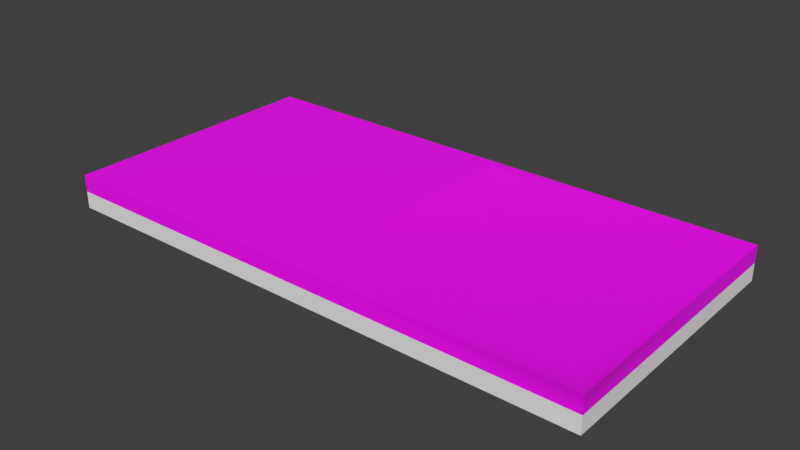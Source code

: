 # Source: signage.blend  (saved by Blender 4.3.34; exported with 4.5.12 LTS)
import bpy
from mathutils import Matrix  # noqa: F401  (used for matrix-valued properties, if any)

bpy.ops.wm.read_factory_settings(use_empty=True)
scene = bpy.context.scene
scene.name = 'signage_fwd_antline_over.qc'

# ---- collections
col_signage_sym_ref = bpy.data.collections.new('signage_sym_ref'); scene.collection.children.link(col_signage_sym_ref)
col_signage_antline_ref = bpy.data.collections.new('signage_antline_ref'); scene.collection.children.link(col_signage_antline_ref)

# ---- images (referenced by path relative to the original .blend; pixels are not part of the script)
import os
ASSET_DIR = os.environ.get("B2B_ASSET_DIR", "")  # directory of the original .blend (textures are referenced by path, not embedded)
HERE = os.path.dirname(os.path.abspath(__file__))  # packed textures are extracted next to this script under _unpacked/

def load_image(name, relpath, width, height, colorspace="sRGB"):
    """Load a texture the original file referenced (path relative to the .blend, or extracted next to this script)."""
    p = next((c for c in (os.path.join(HERE, relpath), os.path.join(ASSET_DIR, relpath)) if relpath and os.path.exists(c)), "")
    if p:
        img = bpy.data.images.load(p, check_existing=True)
        img.name = name
    else:  # same state as the original file: an image datablock whose file is absent (Cycles renders it pink)
        img = bpy.data.images.new(name, width, height)
        img.source = "FILE"
        img.filepath = "//" + (relpath or name)
    img.colorspace_settings.name = colorspace
    return img
img_layout_sample_png = load_image('layout_sample.png', 'layout_sample.png', 1024, 1024, 'sRGB')
img_layout_ant_sample_png = load_image('layout_ant_sample.png', 'layout_ant_sample.png', 1024, 1024, 'sRGB')

# ---- materials (node trees are filled in below, after node groups)
mat_signage = bpy.data.materials.new('signage')
mat_signage.use_backface_culling = True
mat_signage.use_transparent_shadow = False
mat_signage_antline = bpy.data.materials.new('signage_antline')
mat_signage_antline.use_backface_culling = True
mat_signage_antline.use_transparent_shadow = False

# ---- material node trees
mat_signage.use_nodes = True; mat_signage.node_tree.nodes.clear()
_N = mat_signage.node_tree.nodes; _L = mat_signage.node_tree.links
n0 = _N.new('ShaderNodeOutputMaterial'); n0.name = 'Material Output'; n0.location = (270, 321)
n1 = _N.new('ShaderNodeBsdfPrincipled'); n1.name = 'Principled BSDF'; n1.location = (-20, 321)
n1.distribution = 'GGX'
n1.subsurface_method = 'BURLEY'
n1.inputs[3].default_value = 1.45
n1.inputs[27].default_value = (0.0, 0.0, 0.0, 1.0)
n1.inputs[28].default_value = 1.0
n2 = _N.new('ShaderNodeNewGeometry'); n2.name = 'Geometry'; n2.location = (-727, 495)
n3 = _N.new('ShaderNodeTexChecker'); n3.name = 'Checker Texture'; n3.location = (-530, 479)
n3.inputs[2].default_value = (0.517, 0.517, 0.517, 1.0)
n3.inputs[3].default_value = 0.5
n4 = _N.new('ShaderNodeMix'); n4.name = 'Mix'; n4.location = (-271, 455)
n4.data_type = 'RGBA'
n5 = _N.new('ShaderNodeTexImage'); n5.name = 'Image Texture'; n5.location = (-693, 186)
n5.image = img_layout_sample_png
n5.interpolation = 'Cubic'
_L.new(n1.outputs[0], n0.inputs[0])
_L.new(n5.outputs[1], n4.inputs[0])
_L.new(n5.outputs[0], n4.inputs[7])
_L.new(n3.outputs[0], n4.inputs[6])
_L.new(n2.outputs[0], n3.inputs[0])
_L.new(n5.outputs[0], n1.inputs[0])
_L.new(n5.outputs[1], n1.inputs[4])
n0.is_active_output = True
mat_signage_antline.use_nodes = True; mat_signage_antline.node_tree.nodes.clear()
_N = mat_signage_antline.node_tree.nodes; _L = mat_signage_antline.node_tree.links
n0 = _N.new('ShaderNodeOutputMaterial'); n0.name = 'Material Output'; n0.location = (270, 321)
n1 = _N.new('ShaderNodeBsdfPrincipled'); n1.name = 'Principled BSDF'; n1.location = (-20, 321)
n1.distribution = 'GGX'
n1.subsurface_method = 'BURLEY'
n1.inputs[3].default_value = 1.45
n1.inputs[27].default_value = (0.0, 0.0, 0.0, 1.0)
n1.inputs[28].default_value = 1.0
n2 = _N.new('ShaderNodeNewGeometry'); n2.name = 'Geometry'; n2.location = (-727, 495)
n3 = _N.new('ShaderNodeTexChecker'); n3.name = 'Checker Texture'; n3.location = (-530, 479)
n3.inputs[2].default_value = (0.517, 0.517, 0.517, 1.0)
n3.inputs[3].default_value = 0.5
n4 = _N.new('ShaderNodeMix'); n4.name = 'Mix'; n4.location = (-271, 455)
n4.data_type = 'RGBA'
n5 = _N.new('ShaderNodeTexImage'); n5.name = 'Image Texture'; n5.location = (-693, 186)
n5.image = img_layout_ant_sample_png
n5.interpolation = 'Cubic'
_L.new(n1.outputs[0], n0.inputs[0])
_L.new(n5.outputs[1], n4.inputs[0])
_L.new(n5.outputs[0], n4.inputs[7])
_L.new(n3.outputs[0], n4.inputs[6])
_L.new(n2.outputs[0], n3.inputs[0])
_L.new(n5.outputs[0], n1.inputs[0])
_L.new(n5.outputs[1], n1.inputs[4])
n0.is_active_output = True

# ---- world
world_world = bpy.data.worlds.new('World'); scene.world = world_world
world_world.color = (0.05088, 0.05088, 0.05088)
world_world.use_sun_shadow = False
world_world.sun_shadow_jitter_overblur = 0.0
world_world.cycles.sampling_method = 'MANUAL'

# ---- meshes
me_cube = bpy.data.meshes.new('Cube')
me_cube.from_pydata([(-32.0, -16.0, -18.0), (-32.0, -16.0, -16.0), (-32.0, 16.0, -18.0), (-32.0, 16.0, -16.0), (32.0, -16.0, -18.0), (32.0, -16.0, -16.0), (32.0, 16.0, -18.0), (32.0, 16.0, -16.0)], [], [(0, 1, 3, 2), (2, 3, 7, 6), (6, 7, 5, 4), (4, 5, 1, 0), (2, 6, 4, 0), (7, 3, 1, 5)])
_uv = me_cube.uv_layers.new(name='UVMap')
_uv.uv.foreach_set('vector', [0.375, 0.0, 0.625, 0.0, 0.625, 0.25, 0.375, 0.25, 0.375, 0.25, 0.625, 0.25, 0.625, 0.5, 0.375, 0.5, 0.375, 0.5, 0.625, 0.5, 0.625, 0.75, 0.375, 0.75, 0.375, 0.75, 0.625, 0.75, 0.625, 1.0, 0.375, 1.0, 0.125, 0.5, 0.375, 0.5, 0.375, 0.75, 0.125, 0.75, 0.625, 0.5, 0.875, 0.5, 0.875, 0.75, 0.625, 0.75])
me_cube.use_remesh_fix_poles = True
me_cube.use_remesh_preserve_attributes = False
me_cube.use_mirror_vertex_groups = False
me_cube.update()
me_signage_fwd_ref_001 = bpy.data.meshes.new('signage_fwd_ref.001')
me_signage_fwd_ref_001.from_pydata([(30.0, -14.0, -62.0), (30.0, 14.0, -62.0), (32.0, 16.0, -62.0), (32.0, -16.0, -62.0), (32.0, -16.0, -64.0), (32.0, 16.0, -64.0), (-32.0, -16.0, -62.0), (-32.0, 16.0, -62.0), (-32.0, 16.0, -64.0), (-32.0, -16.0, -64.0), (0.0, -16.0, -62.0), (0.0, 16.0, -62.0), (2.0, 14.0, -62.0), (2.0, -14.0, -62.0), (32.0, 16.0, -64.0), (-32.0, -16.0, -64.0), (-32.0, 16.0, -64.0), (16.0, 0.0, -62.0), (16.0, 0.0, -62.0), (16.0, 0.0, -62.0), (16.0, 0.0, -62.0), (30.0, -14.0, -62.0), (30.0, 14.0, -62.0), (30.0, 14.0, -64.0), (30.0, -14.0, -64.0), (2.0, 14.0, -62.0), (2.0, 14.0, -64.0), (2.0, -14.0, -62.0), (2.0, -14.0, -64.0), (30.0, -14.0, -63.5), (30.0, 14.0, -63.5), (2.0, 14.0, -63.5), (2.0, -14.0, -63.5)], [], [(2, 11, 12, 1), (6, 10, 11, 7), (2, 1, 0, 3), (10, 3, 0, 13), (4, 5, 2, 3), (15, 16, 14, 4), (8, 9, 6, 7), (12, 17, 1), (0, 18, 13), (1, 19, 0), (13, 20, 12), (10, 13, 12, 11), (7, 11, 16), (11, 2, 14), (16, 11, 14), (24, 28, 27, 21), (26, 23, 22, 25), (23, 24, 21, 22), (28, 26, 25, 27), (31, 32, 29, 30), (4, 10, 15), (4, 3, 10), (10, 6, 15)])
me_signage_fwd_ref_001.polygons.foreach_set('use_smooth', [True] * 23)
_k = set([(2, 3), (2, 5), (2, 11), (3, 4), (3, 10), (4, 14), (4, 15), (6, 7), (6, 9), (6, 10), (7, 8), (7, 11), (8, 9), (14, 16), (21, 24), (22, 23), (25, 26), (27, 28), (29, 30), (29, 32), (30, 31), (31, 32)])
me_signage_fwd_ref_001.attributes.new('sharp_edge', 'BOOLEAN', 'EDGE').data.foreach_set('value', [ (min(e.vertices), max(e.vertices)) in _k for e in me_signage_fwd_ref_001.edges])
_uv = me_signage_fwd_ref_001.uv_layers.new(name='UVMap')
_uv.uv.foreach_set('vector', [0.0, 0.25, 0.25, 0.25, 0.2344, 0.2578, 0.01562, 0.2578, 0.5, 0.375, 0.25, 0.375, 0.25, 0.25, 0.5, 0.25, 0.0, 0.25, 0.01562, 0.2578, 0.01562, 0.3672, 0.0, 0.375, 0.25, 0.375, 0.0, 0.375, 0.01562, 0.3672, 0.2344, 0.3672, 0.25, 0.375, 0.5, 0.375, 0.5, 0.3906, 0.25, 0.3906, 1.0, 0.25, 1.0, 0.375, 0.5, 0.375, 0.5, 0.25, 0.25, 0.3906, 0.0, 0.3906, 0.0, 0.375, 0.25, 0.375, 0.2344, 0.2578, 0.125, 0.3125, 0.01562, 0.2578, 0.01562, 0.3672, 0.125, 0.3125, 0.2344, 0.3672, 0.01562, 0.2578, 0.125, 0.3125, 0.01562, 0.3672, 0.2344, 0.3672, 0.125, 0.3125, 0.2344, 0.2578, 0.25, 0.375, 0.2344, 0.3672, 0.2344, 0.2578, 0.25, 0.25, 1.0, 0.3906, 0.5, 0.3906, 1.0, 0.375, 0.5, 0.3906, 0.0, 0.3906, 0.0, 0.375, 1.0, 0.375, 0.5, 0.3906, 0.0, 0.375, 0.25, 0.2344, 0.5, 0.2344, 0.5, 0.25, 0.25, 0.25, 0.25, 0.2344, 0.0, 0.2344, 0.0, 0.25, 0.25, 0.25, 0.5, 0.2344, 0.75, 0.2344, 0.75, 0.25, 0.5, 0.25, 1.0, 0.2344, 0.75, 0.2344, 0.75, 0.25, 1.0, 0.25, 0.01562, 0.007812, 0.3906, 0.007812, 0.3906, 0.1953, 0.01562, 0.1953, 0.5, 0.375, 0.25, 0.3906, 0.0, 0.375, 0.5, 0.375, 0.5, 0.3906, 0.25, 0.3906, 0.25, 0.3906, 0.0, 0.3906, 0.0, 0.375])
me_signage_fwd_ref_001.materials.append(mat_signage)
me_signage_fwd_ref_001.use_remesh_fix_poles = True
me_signage_fwd_ref_001.use_remesh_preserve_attributes = False
me_signage_fwd_ref_001.use_mirror_vertex_groups = False
me_signage_fwd_ref_001.update()
me_signage_fwd_ref_001.normals_split_custom_set([tuple(v) for v in zip(*[iter([-0.1659, -0.1659, 0.9721, 0.0, 0.0, 1.0, 0.05361, -0.05361, 0.9971, -0.05361, -0.05361, 0.9971, 0.0, 0.0, 1.0, -1.589e-08, 0.0, 1.0, 0.0, 0.0, 1.0, 0.0, 0.0, 1.0, -0.1659, -0.1659, 0.9721, -0.05361, -0.05361, 0.9971, -0.05361, 0.05361, 0.9971, -0.239, 4.305e-05, 0.971, -1.589e-08, 0.0, 1.0, -0.239, 4.305e-05, 0.971, -0.05361, 0.05361, 0.9971, 0.05361, 0.05361, 0.9971, 1.0, 8.464e-06, 4.291e-06, 1.0, 8.464e-06, 4.291e-06, 0.9721, -0.1659, -0.1659, 0.971, 0.239, -4.163e-05, 0.0, 0.0, -1.0, 0.0, 0.0, -1.0, 0.0, 0.0, -1.0, 0.0, 0.0, -1.0, -1.0, 0.0, 0.0, -1.0, 0.0, 0.0, -1.0, 0.0, 0.0, -1.0, 0.0, 0.0, 0.05361, -0.05361, 0.9971, 0.0, 0.0, 1.0, -0.05361, -0.05361, 0.9971, -0.05361, 0.05361, 0.9971, 0.0, 0.0, 1.0, 0.05361, 0.05361, 0.9971, -0.05361, -0.05361, 0.9971, 3.114e-07, 0.0, 1.0, -0.05361, 0.05361, 0.9971, 0.05361, 0.05361, 0.9971, 0.0, 0.0, 1.0, 0.05361, -0.05361, 0.9971, -1.589e-08, 0.0, 1.0, 0.05361, 0.05361, 0.9971, 0.05361, -0.05361, 0.9971, 0.0, 0.0, 1.0, 0.0, 1.0, 0.000164, 4.689e-06, 1.0, 7.832e-05, 2.036e-07, 1.0, 0.0001608, 4.689e-06, 1.0, 7.832e-05, -0.1659, 0.9721, -0.1661, -1.107e-05, 1.0, -0.0001753, 2.036e-07, 1.0, 0.0001608, 4.689e-06, 1.0, 7.832e-05, -1.107e-05, 1.0, -0.0001753, -3.093e-05, 1.0, -0.0001215, 2.286e-05, 1.0, 0.0002097, 0.1512, 0.9885, -0.0001201, -3.057e-05, 0.9885, -0.1514, 1.58e-05, -1.0, -6.921e-05, 1.58e-05, -1.0, -6.921e-05, -0.1512, -0.9885, -6.841e-05, 1.562e-05, -0.9885, -0.1513, -1.0, -8.174e-06, -4.053e-05, -1.0, -8.174e-06, -4.053e-05, -0.9885, 0.1512, -4.007e-05, -0.9885, 1.269e-05, -0.1513, 1.0, -2.784e-06, 3.487e-06, 1.0, -2.784e-06, 3.487e-06, 0.9885, -0.1512, 3.447e-06, 0.9885, -3.968e-05, -0.1512, 0.0, 0.0, 1.0, 0.0, 0.0, 1.0, 0.0, 0.0, 1.0, 0.0, 0.0, 1.0, 1.099e-05, -1.0, -7.274e-06, -3.474e-12, -1.0, -0.0001758, -1.099e-05, -1.0, -7.274e-06, 1.099e-05, -1.0, -7.274e-06, -3.469e-05, -0.971, -0.239, -3.474e-12, -1.0, -0.0001758, -3.474e-12, -1.0, -0.0001758, -1.144e-05, -1.0, 0.0, -1.099e-05, -1.0, -7.274e-06])] * 3)])
me_signage_fwd_ref_002 = bpy.data.meshes.new('signage_fwd_ref.002')
me_signage_fwd_ref_002.from_pydata([(27.0, -13.75, -63.0), (27.0, 13.85, -63.0), (5.0, 13.85, -63.0), (5.0, -13.75, -63.0)], [], [(2, 3, 0, 1)])
me_signage_fwd_ref_002.polygons.foreach_set('use_smooth', [True] * 1)
_uv = me_signage_fwd_ref_002.uv_layers.new(name='UVMap')
_uv.uv.foreach_set('vector', [0.9961, 0.4023, 0.9961, 1.0, 9.998e-05, 0.9999, 0.0, 0.4023])
me_signage_fwd_ref_002.materials.append(mat_signage)
me_signage_fwd_ref_002.use_remesh_fix_poles = True
me_signage_fwd_ref_002.use_remesh_preserve_attributes = False
me_signage_fwd_ref_002.use_mirror_vertex_groups = False
me_signage_fwd_ref_002.update()
me_signage_fwd_ref_002.normals_split_custom_set([tuple(v) for v in zip(*[iter([0.0, 0.0, 1.0, 0.0, 0.0, 1.0, 0.0, 0.0, 1.0, 0.0, 0.0, 1.0])] * 3)])
me_signage_fwd_ref_003 = bpy.data.meshes.new('signage_fwd_ref.003')
me_signage_fwd_ref_003.from_pydata([(27.0, -8.25, -63.0), (27.0, 8.25, -63.0), (5.0, 8.25, -63.0), (5.0, -8.25, -63.0)], [], [(2, 3, 0, 1)])
me_signage_fwd_ref_003.polygons.foreach_set('use_smooth', [True] * 1)
_uv = me_signage_fwd_ref_003.uv_layers.new(name='UVMap')
_uv.uv.foreach_set('vector', [1.0, 0.625, 0.9961, 1.0, 9.998e-05, 0.9999, 0.0, 0.625])
me_signage_fwd_ref_003.materials.append(mat_signage_antline)
me_signage_fwd_ref_003.use_remesh_fix_poles = True
me_signage_fwd_ref_003.use_remesh_preserve_attributes = False
me_signage_fwd_ref_003.use_mirror_vertex_groups = False
me_signage_fwd_ref_003.update()
me_signage_fwd_ref_003.normals_split_custom_set([tuple(v) for v in zip(*[iter([0.0, 0.0, 1.0, 0.0, 0.0, 1.0, 0.0, 0.0, 1.0, 0.0, 0.0, 1.0])] * 3)])
arm_signage_skeleton = bpy.data.armatures.new('signage_skeleton')  # bones are not reproduced

# ---- objects
ob_signage_skeleton = bpy.data.objects.new('signage_skeleton', arm_signage_skeleton)
ob_footprint = bpy.data.objects.new('footprint', me_cube)
ob_signage_ref = bpy.data.objects.new('signage_ref', me_signage_fwd_ref_001)
ob_legend_sym = bpy.data.objects.new('legend_sym', me_signage_fwd_ref_002)
ob_legend_antline = bpy.data.objects.new('legend_antline', me_signage_fwd_ref_003)

# ---- transforms, parenting, visibility, modifiers, constraints
ob_signage_skeleton.location = (0.0, 0.0, 0.0)
ob_signage_skeleton.show_in_front = True
ob_signage_skeleton.lineart.crease_threshold = 0.0
ob_footprint.location = (0.0, 0.0, -48.0)
ob_footprint.lineart.crease_threshold = 0.0
ob_signage_ref.parent = ob_signage_skeleton
ob_signage_ref.location = (0.0, 0.0, 0.0)
ob_signage_ref.lineart.crease_threshold = 0.0
_vg = ob_signage_ref.vertex_groups.new(name='base')
_vg.add([0, 1, 2, 3, 4, 5, 6, 7, 8, 9, 10, 11, 12, 13, 14, 15, 16, 21, 22, 23, 24, 25, 26, 27, 28, 29, 30, 31, 32], 1.0, 'REPLACE')
_vg = ob_signage_ref.vertex_groups.new(name='cover_n')
_vg.add([17], 1.0, 'REPLACE')
_vg = ob_signage_ref.vertex_groups.new(name='cover_s')
_vg.add([18], 1.0, 'REPLACE')
_vg = ob_signage_ref.vertex_groups.new(name='cover_e')
_vg.add([19], 1.0, 'REPLACE')
_vg = ob_signage_ref.vertex_groups.new(name='cover_w')
_vg.add([20], 1.0, 'REPLACE')
_vg = ob_signage_ref.vertex_groups.new(name='holo')
_vg = ob_signage_ref.vertex_groups.new(name='holo_sym_nw')
_vg = ob_signage_ref.vertex_groups.new(name='holo_sym_sw')
_vg = ob_signage_ref.vertex_groups.new(name='holo_sym_ne')
_vg = ob_signage_ref.vertex_groups.new(name='holo_sym_se')
_m = ob_signage_ref.modifiers.new('Armature', 'ARMATURE')
_m.object = ob_signage_skeleton
ob_legend_sym.parent = ob_signage_skeleton
ob_legend_sym.location = (0.0, 0.0, 0.0)
ob_legend_sym.lineart.crease_threshold = 0.0
_vg = ob_legend_sym.vertex_groups.new(name='base')
_vg = ob_legend_sym.vertex_groups.new(name='cover_n')
_vg = ob_legend_sym.vertex_groups.new(name='cover_s')
_vg = ob_legend_sym.vertex_groups.new(name='cover_e')
_vg = ob_legend_sym.vertex_groups.new(name='cover_w')
_vg = ob_legend_sym.vertex_groups.new(name='holo')
_vg = ob_legend_sym.vertex_groups.new(name='holo_sym_nw')
_vg.add([2], 1.0, 'REPLACE')
_vg = ob_legend_sym.vertex_groups.new(name='holo_sym_sw')
_vg.add([3], 1.0, 'REPLACE')
_vg = ob_legend_sym.vertex_groups.new(name='holo_sym_ne')
_vg.add([1], 1.0, 'REPLACE')
_vg = ob_legend_sym.vertex_groups.new(name='holo_sym_se')
_vg.add([0], 1.0, 'REPLACE')
_m = ob_legend_sym.modifiers.new('Armature', 'ARMATURE')
_m.object = ob_signage_skeleton
ob_legend_antline.parent = ob_signage_skeleton
ob_legend_antline.location = (0.0, 0.0, 0.0)
ob_legend_antline.lineart.crease_threshold = 0.0
_vg = ob_legend_antline.vertex_groups.new(name='base')
_vg = ob_legend_antline.vertex_groups.new(name='cover_n')
_vg = ob_legend_antline.vertex_groups.new(name='cover_s')
_vg = ob_legend_antline.vertex_groups.new(name='cover_e')
_vg = ob_legend_antline.vertex_groups.new(name='cover_w')
_vg = ob_legend_antline.vertex_groups.new(name='holo')
_vg = ob_legend_antline.vertex_groups.new(name='holo_ant_nw')
_vg.add([2], 1.0, 'REPLACE')
_vg = ob_legend_antline.vertex_groups.new(name='holo_ant_sw')
_vg.add([3], 1.0, 'REPLACE')
_vg = ob_legend_antline.vertex_groups.new(name='holo_ant_ne')
_vg.add([1], 1.0, 'REPLACE')
_vg = ob_legend_antline.vertex_groups.new(name='holo_ant_se')
_vg.add([0], 1.0, 'REPLACE')
_m = ob_legend_antline.modifiers.new('Armature', 'ARMATURE')
_m.object = ob_signage_skeleton

# ---- collection membership
scene.collection.objects.link(ob_signage_skeleton)
scene.collection.objects.link(ob_footprint)
col_signage_sym_ref.objects.link(ob_signage_ref)
col_signage_sym_ref.objects.link(ob_legend_sym)
col_signage_antline_ref.objects.link(ob_signage_ref)
col_signage_antline_ref.objects.link(ob_legend_antline)

# ---- scene / render settings (as saved in the file)
scene.frame_start = 0; scene.frame_end = 12; scene.frame_set(12)
scene.render.engine = 'BLENDER_EEVEE_NEXT'
scene.render.resolution_percentage = 50
scene.render.dither_intensity = 0.0
scene.cycles.use_denoising = False
scene.cycles.samples = 128
scene.cycles.sampling_pattern = 'TABULATED_SOBOL'
scene.cycles.use_adaptive_sampling = False
scene.cycles.use_light_tree = False
scene.cycles.blur_glossy = 0.0
scene.cycles.sample_clamp_indirect = 0.0
scene.view_settings.view_transform = 'Standard'
bpy.context.view_layer.update()

# ---- added for rendering (the .blend has no active camera and no usable light): camera, sun
cam_auto = bpy.data.cameras.new('AutoCamera')
cam_auto.lens = 50.0
cam_auto.sensor_width = 36.0
cam_auto.clip_end = 1163.69
ob_auto_camera = bpy.data.objects.new('AutoCamera', cam_auto)
scene.collection.objects.link(ob_auto_camera)
ob_auto_camera.location = (66.3074, -79.5688, -10.9541)
ob_auto_camera.rotation_euler = (1.09748, -7.21219e-08, 0.694738)
scene.camera = ob_auto_camera
light_auto_sun = bpy.data.lights.new('AutoSun', 'SUN')
light_auto_sun.energy = 3.0
light_auto_sun.angle = 0.0523599
ob_auto_sun = bpy.data.objects.new('AutoSun', light_auto_sun)
scene.collection.objects.link(ob_auto_sun)
ob_auto_sun.rotation_euler = (0.872665, 0.174533, 0.523599)
bpy.context.view_layer.update()
